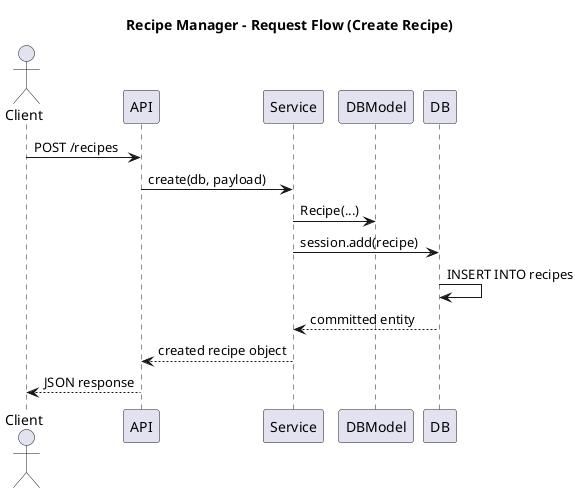

The diagram above was rendered by PlantUML. Its source (embedded in the PNG):
@startuml
title Recipe Manager - Request Flow (Create Recipe)

actor Client

Client -> API : POST /recipes
API -> Service : create(db, payload)
Service -> DBModel : Recipe(...)
Service -> DB : session.add(recipe)
DB -> DB : INSERT INTO recipes
DB --> Service : committed entity
Service --> API : created recipe object
API --> Client : JSON response

@enduml